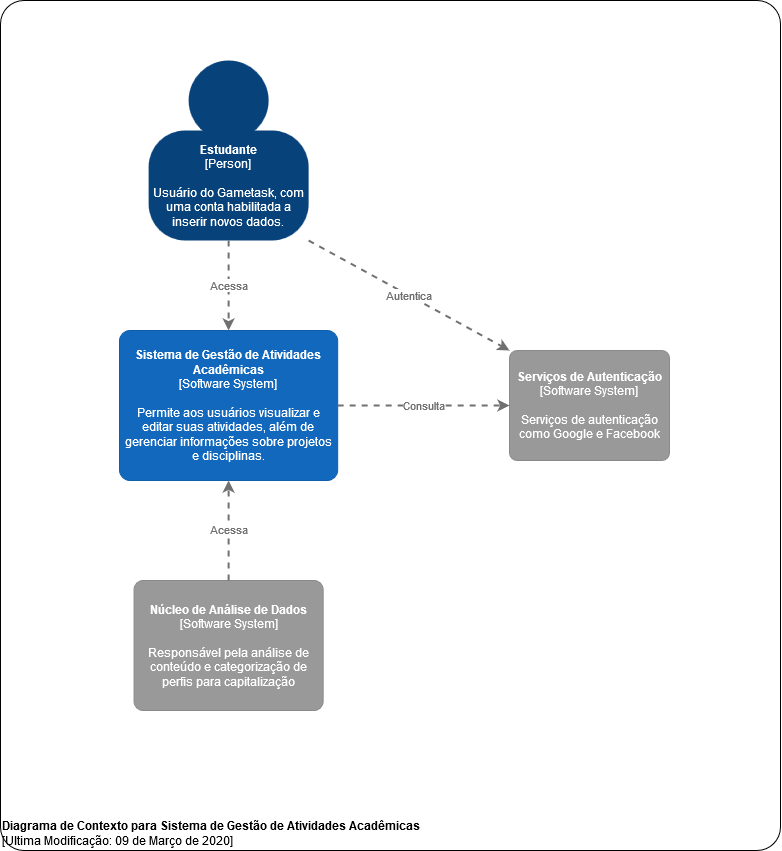

The diagram above was exported from draw.io. Its source (the exported page's mxGraphModel, read from the mxfile embedded in the PNG):
<mxGraphModel dx="1936" dy="1076" grid="1" gridSize="10" guides="1" tooltips="1" connect="1" arrows="1" fold="1" page="1" pageScale="1" pageWidth="827" pageHeight="1169" math="0" shadow="0">
  <root>
    <mxCell id="0" />
    <mxCell id="1" parent="0" />
    <object label="&lt;div style=&quot;text-align: left&quot;&gt;&lt;b&gt;Diagrama de Contexto para Sistema de Gestão de Atividades Acadêmicas&lt;/b&gt;&lt;/div&gt;&lt;div style=&quot;text-align: left&quot;&gt;[Ultima Modificação: 09 de Março de 2020]&lt;/div&gt;" placeholders="1" c4Name="Diagrama de Contexto para Sistema de Gestão de Atividades Acadêmicas" c4Type="ExecutionEnvironment" c4Application="Ultima Modificação: 09 de Março de 2020" id="2">
      <mxCell style="rounded=1;whiteSpace=wrap;html=1;labelBackgroundColor=none;fillColor=#ffffff;fontColor=#000000;align=left;arcSize=3;strokeColor=#000000;verticalAlign=bottom;" vertex="1" parent="1">
        <mxGeometry x="20" y="20" width="780" height="850" as="geometry" />
        <C4ExecutionEnvironment as="c4" />
      </mxCell>
    </object>
    <mxCell id="3" value="" style="group;rounded=0;labelBackgroundColor=none;fillColor=none;fontColor=#ffffff;align=center;html=1;" vertex="1" connectable="0" parent="1">
      <mxGeometry x="168.09" y="80" width="160" height="180" as="geometry" />
      <C4Person as="c4" />
    </mxCell>
    <object label="&lt;b&gt;Estudante&lt;/b&gt;&lt;div&gt;[Person]&lt;/div&gt;&lt;div&gt;&lt;br&gt;&lt;/div&gt;&lt;div&gt;Usuário do Gametask, com uma conta habilitada a inserir novos dados.&lt;br&gt;&lt;/div&gt;" placeholders="1" c4Name="name" c4Type="body" c4Description="Description" id="4">
      <mxCell style="rounded=1;whiteSpace=wrap;html=1;labelBackgroundColor=none;fillColor=#08427b;fontColor=#ffffff;align=center;arcSize=33;strokeColor=3c7fc0;" vertex="1" parent="3">
        <mxGeometry y="70" width="160" height="110" as="geometry" />
        <C4Person as="c4" />
      </mxCell>
    </object>
    <mxCell id="5" value="" style="ellipse;whiteSpace=wrap;html=1;aspect=fixed;rounded=0;labelBackgroundColor=none;fillColor=#08427b;fontSize=12;fontColor=#ffffff;align=center;strokeColor=3c7fc0;" vertex="1" parent="3">
      <mxGeometry x="40" width="80" height="80" as="geometry" />
      <C4Person as="c4" />
    </mxCell>
    <object label="&lt;b&gt;Sistema de Gestão de Atividades Acadêmicas&lt;/b&gt;&lt;div&gt;[Software System]&lt;/div&gt;&lt;div&gt;&lt;br&gt;&lt;/div&gt;&lt;div&gt;Permite aos usuários visualizar e editar suas atividades, além de gerenciar informações sobre projetos e disciplinas." placeholders="1" c4Name="Sistema de Gestão de Atividades Acadêmicas" c4Type="SoftwareSystem" c4Description="Permite aos usuários visualizar e editar suas atividades, além de gerenciar informações sobre projetos e disciplinas." id="6">
      <mxCell style="rounded=1;whiteSpace=wrap;html=1;labelBackgroundColor=none;fillColor=#1168bd;fontColor=#ffffff;align=center;arcSize=7;strokeColor=#0f5eaa;" vertex="1" parent="1">
        <mxGeometry x="139" y="350" width="218.18" height="150" as="geometry" />
        <C4SoftwareSystem as="c4" />
      </mxCell>
    </object>
    <object label="Acessa" c4Type="Relationship" c4Description="Description" c4Technology="technology" id="7">
      <mxCell style="edgeStyle=none;rounded=0;html=1;entryX=0.5;entryY=0;jettySize=auto;orthogonalLoop=1;strokeColor=#707070;strokeWidth=2;fontColor=#707070;jumpStyle=none;dashed=1;exitX=0.5;exitY=1;exitDx=0;exitDy=0;entryDx=0;entryDy=0;" edge="1" source="4" target="6" parent="1">
        <mxGeometry width="160" relative="1" as="geometry">
          <mxPoint x="399" y="320" as="sourcePoint" />
          <mxPoint x="559" y="320" as="targetPoint" />
        </mxGeometry>
        <C4Relationship as="c4" />
      </mxCell>
    </object>
    <object label="&lt;b&gt;Serviços de Autenticação&lt;/b&gt;&lt;div&gt;[Software System]&lt;/div&gt;&lt;div&gt;&lt;br&gt;&lt;/div&gt;&lt;div&gt;Serviços de autenticação como Google e Facebook" placeholders="1" c4Name="Serviços de Autenticação" c4Type="SoftwareSystemDependency" c4Description="Serviços de autenticação como Google e Facebook" id="8">
      <mxCell style="rounded=1;whiteSpace=wrap;html=1;labelBackgroundColor=none;fillColor=#999999;fontColor=#ffffff;align=center;arcSize=7;strokeColor=#8a8a8a;" vertex="1" parent="1">
        <mxGeometry x="529" y="370" width="160" height="110" as="geometry" />
        <C4SoftwareSystemDependency as="c4" />
      </mxCell>
    </object>
    <object label="Autentica" c4Type="Relationship" c4Description="Description" c4Technology="technology" id="9">
      <mxCell style="edgeStyle=none;rounded=0;html=1;entryX=0;entryY=0;jettySize=auto;orthogonalLoop=1;strokeColor=#707070;strokeWidth=2;fontColor=#707070;jumpStyle=none;dashed=1;exitX=1;exitY=1;exitDx=0;exitDy=0;entryDx=0;entryDy=0;" edge="1" source="4" target="8" parent="1">
        <mxGeometry width="160" relative="1" as="geometry">
          <mxPoint x="323" y="230" as="sourcePoint" />
          <mxPoint x="483" y="230" as="targetPoint" />
        </mxGeometry>
        <C4Relationship as="c4" />
      </mxCell>
    </object>
    <object label="&lt;div&gt;Consulta&lt;/div&gt;" c4Type="Relationship" c4Description="Description" c4Technology="technology" id="10">
      <mxCell style="edgeStyle=none;rounded=0;html=1;entryX=0;entryY=0.5;jettySize=auto;orthogonalLoop=1;strokeColor=#707070;strokeWidth=2;fontColor=#707070;jumpStyle=none;dashed=1;exitX=1;exitY=0.5;exitDx=0;exitDy=0;entryDx=0;entryDy=0;" edge="1" source="6" target="8" parent="1">
        <mxGeometry width="160" relative="1" as="geometry">
          <mxPoint x="379" y="570" as="sourcePoint" />
          <mxPoint x="539" y="570" as="targetPoint" />
        </mxGeometry>
        <C4Relationship as="c4" />
      </mxCell>
    </object>
    <object label="&lt;b&gt;Núcleo de Análise de Dados&lt;/b&gt;&lt;div&gt;[Software System]&lt;/div&gt;&lt;div&gt;&lt;br&gt;&lt;/div&gt;&lt;div&gt;Responsável pela análise de conteúdo e categorização de perfis para capitalização" placeholders="1" c4Name="Núcleo de Análise de Dados" c4Type="SoftwareSystemDependency" c4Description="Responsável pela análise de conteúdo e categorização de perfis para capitalização" id="11">
      <mxCell style="rounded=1;whiteSpace=wrap;html=1;labelBackgroundColor=none;fillColor=#999999;fontColor=#ffffff;align=center;arcSize=7;strokeColor=#8a8a8a;" vertex="1" parent="1">
        <mxGeometry x="153.55" y="600" width="189.09" height="130" as="geometry" />
        <C4SoftwareSystemDependency as="c4" />
      </mxCell>
    </object>
    <object label="Acessa" c4Type="Relationship" c4Description="Description" c4Technology="technology" id="12">
      <mxCell style="edgeStyle=none;rounded=0;html=1;entryX=0.5;entryY=1;jettySize=auto;orthogonalLoop=1;strokeColor=#707070;strokeWidth=2;fontColor=#707070;jumpStyle=none;dashed=1;exitX=0.5;exitY=0;exitDx=0;exitDy=0;entryDx=0;entryDy=0;" edge="1" source="11" target="6" parent="1">
        <mxGeometry width="160" relative="1" as="geometry">
          <mxPoint x="320" y="550" as="sourcePoint" />
          <mxPoint x="480" y="550" as="targetPoint" />
        </mxGeometry>
        <C4Relationship as="c4" />
      </mxCell>
    </object>
  </root>
</mxGraphModel>